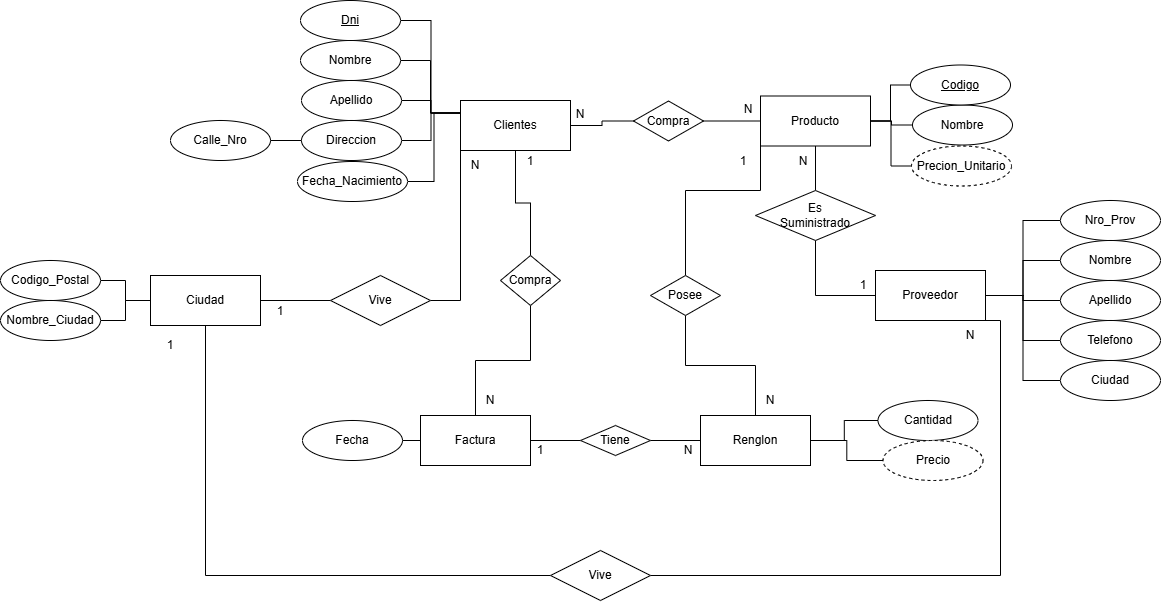

The diagram above was exported from draw.io. Its source (the exported page's mxGraphModel, read from the mxfile embedded in the PNG):
<mxGraphModel dx="2589" dy="620" grid="1" gridSize="10" guides="1" tooltips="1" connect="1" arrows="1" fold="1" page="1" pageScale="1" pageWidth="827" pageHeight="1169" math="0" shadow="0">
  <root>
    <mxCell id="0" />
    <mxCell id="1" parent="0" />
    <mxCell id="MA1TvmYvIpuJlDNxGgp3-59" edge="1" parent="1" source="MbErR8TWqT3aJzuWAwuQ-1" style="edgeStyle=orthogonalEdgeStyle;rounded=0;orthogonalLoop=1;jettySize=auto;html=1;exitX=0.5;exitY=1;exitDx=0;exitDy=0;entryX=0.5;entryY=0;entryDx=0;entryDy=0;endArrow=none;endFill=0;" target="MA1TvmYvIpuJlDNxGgp3-58">
      <mxGeometry relative="1" as="geometry" />
    </mxCell>
    <mxCell id="MbErR8TWqT3aJzuWAwuQ-1" parent="1" style="html=1;whiteSpace=wrap;" value="Clientes" vertex="1">
      <mxGeometry height="50" width="110" x="180" y="150" as="geometry" />
    </mxCell>
    <mxCell id="MbErR8TWqT3aJzuWAwuQ-6" edge="1" parent="1" style="edgeStyle=orthogonalEdgeStyle;rounded=0;orthogonalLoop=1;jettySize=auto;html=1;exitX=1;exitY=0.5;exitDx=0;exitDy=0;entryX=0;entryY=0.25;entryDx=0;entryDy=0;endArrow=none;endFill=0;" target="MbErR8TWqT3aJzuWAwuQ-1">
      <mxGeometry relative="1" as="geometry">
        <mxPoint x="120" y="70" as="sourcePoint" />
      </mxGeometry>
    </mxCell>
    <mxCell id="MbErR8TWqT3aJzuWAwuQ-7" edge="1" parent="1" source="MbErR8TWqT3aJzuWAwuQ-3" style="edgeStyle=orthogonalEdgeStyle;rounded=0;orthogonalLoop=1;jettySize=auto;html=1;exitX=1;exitY=0.5;exitDx=0;exitDy=0;entryX=0;entryY=0.25;entryDx=0;entryDy=0;endArrow=none;endFill=0;" target="MbErR8TWqT3aJzuWAwuQ-1">
      <mxGeometry relative="1" as="geometry" />
    </mxCell>
    <mxCell id="MbErR8TWqT3aJzuWAwuQ-3" parent="1" style="ellipse;whiteSpace=wrap;html=1;align=center;" value="Nombre" vertex="1">
      <mxGeometry height="40" width="100" x="20" y="90" as="geometry" />
    </mxCell>
    <mxCell id="MbErR8TWqT3aJzuWAwuQ-8" edge="1" parent="1" source="MbErR8TWqT3aJzuWAwuQ-4" style="edgeStyle=orthogonalEdgeStyle;rounded=0;orthogonalLoop=1;jettySize=auto;html=1;exitX=1;exitY=0.5;exitDx=0;exitDy=0;entryX=0;entryY=0.25;entryDx=0;entryDy=0;endArrow=none;endFill=0;" target="MbErR8TWqT3aJzuWAwuQ-1">
      <mxGeometry relative="1" as="geometry" />
    </mxCell>
    <mxCell id="MbErR8TWqT3aJzuWAwuQ-4" parent="1" style="ellipse;whiteSpace=wrap;html=1;align=center;" value="Apellido" vertex="1">
      <mxGeometry height="40" width="100" x="21" y="130" as="geometry" />
    </mxCell>
    <mxCell id="MbErR8TWqT3aJzuWAwuQ-9" edge="1" parent="1" source="MbErR8TWqT3aJzuWAwuQ-5" style="edgeStyle=orthogonalEdgeStyle;rounded=0;orthogonalLoop=1;jettySize=auto;html=1;exitX=1;exitY=0.5;exitDx=0;exitDy=0;entryX=0;entryY=0.25;entryDx=0;entryDy=0;endArrow=none;endFill=0;" target="MbErR8TWqT3aJzuWAwuQ-1">
      <mxGeometry relative="1" as="geometry" />
    </mxCell>
    <mxCell id="MbErR8TWqT3aJzuWAwuQ-5" parent="1" style="ellipse;whiteSpace=wrap;html=1;align=center;" value="Direccion" vertex="1">
      <mxGeometry height="40" width="100" x="21" y="170" as="geometry" />
    </mxCell>
    <mxCell id="MA1TvmYvIpuJlDNxGgp3-27" edge="1" parent="1" source="MbErR8TWqT3aJzuWAwuQ-10" style="edgeStyle=orthogonalEdgeStyle;rounded=0;orthogonalLoop=1;jettySize=auto;html=1;exitX=0;exitY=0.5;exitDx=0;exitDy=0;entryX=0.5;entryY=1;entryDx=0;entryDy=0;endArrow=none;endFill=0;" target="MA1TvmYvIpuJlDNxGgp3-25">
      <mxGeometry relative="1" as="geometry" />
    </mxCell>
    <mxCell id="MbErR8TWqT3aJzuWAwuQ-10" parent="1" style="html=1;whiteSpace=wrap;" value="Proveedor" vertex="1">
      <mxGeometry height="50" width="110" x="595" y="320" as="geometry" />
    </mxCell>
    <mxCell id="MA1TvmYvIpuJlDNxGgp3-21" edge="1" parent="1" source="MbErR8TWqT3aJzuWAwuQ-11" style="edgeStyle=orthogonalEdgeStyle;rounded=0;orthogonalLoop=1;jettySize=auto;html=1;exitX=0;exitY=0.5;exitDx=0;exitDy=0;entryX=1;entryY=0.5;entryDx=0;entryDy=0;endArrow=none;endFill=0;" target="MA1TvmYvIpuJlDNxGgp3-20">
      <mxGeometry relative="1" as="geometry" />
    </mxCell>
    <mxCell id="MA1TvmYvIpuJlDNxGgp3-26" edge="1" parent="1" source="MbErR8TWqT3aJzuWAwuQ-11" style="edgeStyle=orthogonalEdgeStyle;rounded=0;orthogonalLoop=1;jettySize=auto;html=1;exitX=0.5;exitY=1;exitDx=0;exitDy=0;entryX=0.5;entryY=0;entryDx=0;entryDy=0;endArrow=none;endFill=0;" target="MA1TvmYvIpuJlDNxGgp3-25">
      <mxGeometry relative="1" as="geometry" />
    </mxCell>
    <mxCell id="MbErR8TWqT3aJzuWAwuQ-11" parent="1" style="html=1;whiteSpace=wrap;" value="Producto" vertex="1">
      <mxGeometry height="50" width="110" x="480" y="145.5" as="geometry" />
    </mxCell>
    <mxCell id="MbErR8TWqT3aJzuWAwuQ-15" edge="1" parent="1" source="MbErR8TWqT3aJzuWAwuQ-12" style="edgeStyle=orthogonalEdgeStyle;rounded=0;orthogonalLoop=1;jettySize=auto;html=1;exitX=0;exitY=0.5;exitDx=0;exitDy=0;entryX=1;entryY=0.5;entryDx=0;entryDy=0;endArrow=none;endFill=0;" target="MbErR8TWqT3aJzuWAwuQ-11">
      <mxGeometry relative="1" as="geometry" />
    </mxCell>
    <mxCell id="MbErR8TWqT3aJzuWAwuQ-12" parent="1" style="ellipse;whiteSpace=wrap;html=1;align=center;" value="Nombre" vertex="1">
      <mxGeometry height="40" width="100" x="632" y="154.5" as="geometry" />
    </mxCell>
    <mxCell id="MbErR8TWqT3aJzuWAwuQ-14" edge="1" parent="1" style="edgeStyle=orthogonalEdgeStyle;rounded=0;orthogonalLoop=1;jettySize=auto;html=1;exitX=0;exitY=0.5;exitDx=0;exitDy=0;entryX=1;entryY=0.5;entryDx=0;entryDy=0;endArrow=none;endFill=0;" target="MbErR8TWqT3aJzuWAwuQ-11">
      <mxGeometry relative="1" as="geometry">
        <mxPoint x="630" y="134.5" as="sourcePoint" />
      </mxGeometry>
    </mxCell>
    <mxCell id="MbErR8TWqT3aJzuWAwuQ-28" parent="1" style="ellipse;whiteSpace=wrap;html=1;align=center;fontStyle=4;" value="Dni" vertex="1">
      <mxGeometry height="40" width="100" x="20" y="50" as="geometry" />
    </mxCell>
    <mxCell id="MbErR8TWqT3aJzuWAwuQ-29" parent="1" style="ellipse;whiteSpace=wrap;html=1;align=center;fontStyle=4;" value="Codigo" vertex="1">
      <mxGeometry height="40" width="100" x="630" y="114.5" as="geometry" />
    </mxCell>
    <mxCell id="MA1TvmYvIpuJlDNxGgp3-4" edge="1" parent="1" source="MA1TvmYvIpuJlDNxGgp3-2" style="edgeStyle=orthogonalEdgeStyle;rounded=0;orthogonalLoop=1;jettySize=auto;html=1;exitX=1;exitY=0.5;exitDx=0;exitDy=0;entryX=0;entryY=0.25;entryDx=0;entryDy=0;endArrow=none;endFill=0;" target="MbErR8TWqT3aJzuWAwuQ-1">
      <mxGeometry relative="1" as="geometry" />
    </mxCell>
    <mxCell id="MA1TvmYvIpuJlDNxGgp3-2" parent="1" style="ellipse;whiteSpace=wrap;html=1;align=center;" value="Fecha_Nacimiento" vertex="1">
      <mxGeometry height="40" width="110" x="17" y="211" as="geometry" />
    </mxCell>
    <mxCell id="MA1TvmYvIpuJlDNxGgp3-6" edge="1" parent="1" source="MA1TvmYvIpuJlDNxGgp3-5" style="edgeStyle=orthogonalEdgeStyle;rounded=0;orthogonalLoop=1;jettySize=auto;html=1;exitX=0;exitY=0.5;exitDx=0;exitDy=0;entryX=1;entryY=0.5;entryDx=0;entryDy=0;endArrow=none;endFill=0;" target="MbErR8TWqT3aJzuWAwuQ-11">
      <mxGeometry relative="1" as="geometry" />
    </mxCell>
    <mxCell id="MA1TvmYvIpuJlDNxGgp3-5" parent="1" style="ellipse;whiteSpace=wrap;html=1;align=center;dashed=1;" value="Precion_Unitario" vertex="1">
      <mxGeometry height="40" width="100" x="631" y="195.5" as="geometry" />
    </mxCell>
    <mxCell id="MA1TvmYvIpuJlDNxGgp3-30" edge="1" parent="1" source="MA1TvmYvIpuJlDNxGgp3-7" style="edgeStyle=orthogonalEdgeStyle;rounded=0;orthogonalLoop=1;jettySize=auto;html=1;exitX=0;exitY=0.5;exitDx=0;exitDy=0;entryX=1;entryY=0.5;entryDx=0;entryDy=0;endArrow=none;endFill=0;" target="MbErR8TWqT3aJzuWAwuQ-10">
      <mxGeometry relative="1" as="geometry" />
    </mxCell>
    <mxCell id="MA1TvmYvIpuJlDNxGgp3-7" parent="1" style="ellipse;whiteSpace=wrap;html=1;align=center;" value="Nro_Prov" vertex="1">
      <mxGeometry height="40" width="100" x="780" y="250" as="geometry" />
    </mxCell>
    <mxCell id="MA1TvmYvIpuJlDNxGgp3-31" edge="1" parent="1" source="MA1TvmYvIpuJlDNxGgp3-8" style="edgeStyle=orthogonalEdgeStyle;rounded=0;orthogonalLoop=1;jettySize=auto;html=1;exitX=0;exitY=0.5;exitDx=0;exitDy=0;entryX=1;entryY=0.5;entryDx=0;entryDy=0;endArrow=none;endFill=0;" target="MbErR8TWqT3aJzuWAwuQ-10">
      <mxGeometry relative="1" as="geometry" />
    </mxCell>
    <mxCell id="MA1TvmYvIpuJlDNxGgp3-8" parent="1" style="ellipse;whiteSpace=wrap;html=1;align=center;" value="Nombre" vertex="1">
      <mxGeometry height="40" width="100" x="780" y="290" as="geometry" />
    </mxCell>
    <mxCell id="MA1TvmYvIpuJlDNxGgp3-32" edge="1" parent="1" source="MA1TvmYvIpuJlDNxGgp3-9" style="edgeStyle=orthogonalEdgeStyle;rounded=0;orthogonalLoop=1;jettySize=auto;html=1;exitX=0;exitY=0.5;exitDx=0;exitDy=0;entryX=1;entryY=0.5;entryDx=0;entryDy=0;endArrow=none;endFill=0;" target="MbErR8TWqT3aJzuWAwuQ-10">
      <mxGeometry relative="1" as="geometry" />
    </mxCell>
    <mxCell id="MA1TvmYvIpuJlDNxGgp3-9" parent="1" style="ellipse;whiteSpace=wrap;html=1;align=center;" value="Apellido" vertex="1">
      <mxGeometry height="40" width="100" x="780" y="330" as="geometry" />
    </mxCell>
    <mxCell id="MA1TvmYvIpuJlDNxGgp3-33" edge="1" parent="1" source="MA1TvmYvIpuJlDNxGgp3-10" style="edgeStyle=orthogonalEdgeStyle;rounded=0;orthogonalLoop=1;jettySize=auto;html=1;exitX=0;exitY=0.5;exitDx=0;exitDy=0;entryX=1;entryY=0.5;entryDx=0;entryDy=0;endArrow=none;endFill=0;" target="MbErR8TWqT3aJzuWAwuQ-10">
      <mxGeometry relative="1" as="geometry" />
    </mxCell>
    <mxCell id="MA1TvmYvIpuJlDNxGgp3-10" parent="1" style="ellipse;whiteSpace=wrap;html=1;align=center;" value="Telefono" vertex="1">
      <mxGeometry height="40" width="100" x="780" y="370" as="geometry" />
    </mxCell>
    <mxCell id="MA1TvmYvIpuJlDNxGgp3-34" edge="1" parent="1" source="MA1TvmYvIpuJlDNxGgp3-11" style="edgeStyle=orthogonalEdgeStyle;rounded=0;orthogonalLoop=1;jettySize=auto;html=1;exitX=0;exitY=0.5;exitDx=0;exitDy=0;entryX=1;entryY=0.5;entryDx=0;entryDy=0;endArrow=none;endFill=0;" target="MbErR8TWqT3aJzuWAwuQ-10">
      <mxGeometry relative="1" as="geometry" />
    </mxCell>
    <mxCell id="MA1TvmYvIpuJlDNxGgp3-11" parent="1" style="ellipse;whiteSpace=wrap;html=1;align=center;" value="Ciudad" vertex="1">
      <mxGeometry height="40" width="100" x="780" y="410" as="geometry" />
    </mxCell>
    <mxCell id="MA1TvmYvIpuJlDNxGgp3-19" edge="1" parent="1" source="MA1TvmYvIpuJlDNxGgp3-18" style="edgeStyle=orthogonalEdgeStyle;rounded=0;orthogonalLoop=1;jettySize=auto;html=1;exitX=1;exitY=0.5;exitDx=0;exitDy=0;entryX=0;entryY=0.5;entryDx=0;entryDy=0;endArrow=none;endFill=0;" target="MbErR8TWqT3aJzuWAwuQ-5">
      <mxGeometry relative="1" as="geometry" />
    </mxCell>
    <mxCell id="MA1TvmYvIpuJlDNxGgp3-18" parent="1" style="ellipse;whiteSpace=wrap;html=1;align=center;" value="Calle_Nro" vertex="1">
      <mxGeometry height="40" width="100" x="-110" y="170" as="geometry" />
    </mxCell>
    <mxCell id="MA1TvmYvIpuJlDNxGgp3-22" edge="1" parent="1" source="MA1TvmYvIpuJlDNxGgp3-20" style="edgeStyle=orthogonalEdgeStyle;rounded=0;orthogonalLoop=1;jettySize=auto;html=1;exitX=0;exitY=0.5;exitDx=0;exitDy=0;entryX=1;entryY=0.5;entryDx=0;entryDy=0;endArrow=none;endFill=0;" target="MbErR8TWqT3aJzuWAwuQ-1">
      <mxGeometry relative="1" as="geometry" />
    </mxCell>
    <mxCell id="MA1TvmYvIpuJlDNxGgp3-20" parent="1" style="shape=rhombus;perimeter=rhombusPerimeter;whiteSpace=wrap;html=1;align=center;" value="Compra" vertex="1">
      <mxGeometry height="40" width="70" x="353" y="150.5" as="geometry" />
    </mxCell>
    <mxCell id="MA1TvmYvIpuJlDNxGgp3-23" parent="1" style="text;html=1;whiteSpace=wrap;strokeColor=none;fillColor=none;align=center;verticalAlign=middle;rounded=0;" value="N" vertex="1">
      <mxGeometry height="30" width="60" x="438" y="144" as="geometry" />
    </mxCell>
    <mxCell id="MA1TvmYvIpuJlDNxGgp3-24" parent="1" style="text;html=1;whiteSpace=wrap;strokeColor=none;fillColor=none;align=center;verticalAlign=middle;rounded=0;" value="N" vertex="1">
      <mxGeometry height="30" width="60" x="270" y="149" as="geometry" />
    </mxCell>
    <mxCell id="MA1TvmYvIpuJlDNxGgp3-25" parent="1" style="shape=rhombus;perimeter=rhombusPerimeter;whiteSpace=wrap;html=1;align=center;" value="Es&lt;div&gt;Suministrado&lt;/div&gt;" vertex="1">
      <mxGeometry height="50" width="120" x="475" y="240" as="geometry" />
    </mxCell>
    <mxCell id="MA1TvmYvIpuJlDNxGgp3-28" parent="1" style="text;html=1;whiteSpace=wrap;strokeColor=none;fillColor=none;align=center;verticalAlign=middle;rounded=0;" value="1" vertex="1">
      <mxGeometry height="30" width="60" x="553" y="320" as="geometry" />
    </mxCell>
    <mxCell id="MA1TvmYvIpuJlDNxGgp3-29" parent="1" style="text;html=1;whiteSpace=wrap;strokeColor=none;fillColor=none;align=center;verticalAlign=middle;rounded=0;" value="N" vertex="1">
      <mxGeometry height="30" width="60" x="493" y="196" as="geometry" />
    </mxCell>
    <mxCell id="MA1TvmYvIpuJlDNxGgp3-70" edge="1" parent="1" source="MA1TvmYvIpuJlDNxGgp3-36" style="edgeStyle=orthogonalEdgeStyle;rounded=0;orthogonalLoop=1;jettySize=auto;html=1;exitX=1;exitY=0.5;exitDx=0;exitDy=0;endArrow=none;endFill=0;" target="MA1TvmYvIpuJlDNxGgp3-69">
      <mxGeometry relative="1" as="geometry" />
    </mxCell>
    <mxCell id="MA1TvmYvIpuJlDNxGgp3-36" parent="1" style="html=1;whiteSpace=wrap;" value="Ciudad" vertex="1">
      <mxGeometry height="50" width="110" x="-130" y="325" as="geometry" />
    </mxCell>
    <mxCell id="MA1TvmYvIpuJlDNxGgp3-39" edge="1" parent="1" source="MA1TvmYvIpuJlDNxGgp3-37" style="edgeStyle=orthogonalEdgeStyle;rounded=0;orthogonalLoop=1;jettySize=auto;html=1;exitX=1;exitY=0.5;exitDx=0;exitDy=0;entryX=0;entryY=0.5;entryDx=0;entryDy=0;endArrow=none;endFill=0;" target="MA1TvmYvIpuJlDNxGgp3-36">
      <mxGeometry relative="1" as="geometry" />
    </mxCell>
    <mxCell id="MA1TvmYvIpuJlDNxGgp3-37" parent="1" style="ellipse;whiteSpace=wrap;html=1;align=center;" value="Codigo_Postal" vertex="1">
      <mxGeometry height="40" width="100" x="-280" y="310" as="geometry" />
    </mxCell>
    <mxCell id="MA1TvmYvIpuJlDNxGgp3-40" edge="1" parent="1" source="MA1TvmYvIpuJlDNxGgp3-38" style="edgeStyle=orthogonalEdgeStyle;rounded=0;orthogonalLoop=1;jettySize=auto;html=1;exitX=1;exitY=0.5;exitDx=0;exitDy=0;entryX=0;entryY=0.5;entryDx=0;entryDy=0;endArrow=none;endFill=0;" target="MA1TvmYvIpuJlDNxGgp3-36">
      <mxGeometry relative="1" as="geometry" />
    </mxCell>
    <mxCell id="MA1TvmYvIpuJlDNxGgp3-38" parent="1" style="ellipse;whiteSpace=wrap;html=1;align=center;" value="Nombre_Ciudad" vertex="1">
      <mxGeometry height="40" width="100" x="-280" y="350" as="geometry" />
    </mxCell>
    <mxCell id="MA1TvmYvIpuJlDNxGgp3-49" edge="1" parent="1" source="MA1TvmYvIpuJlDNxGgp3-41" style="edgeStyle=orthogonalEdgeStyle;rounded=0;orthogonalLoop=1;jettySize=auto;html=1;exitX=1;exitY=0.5;exitDx=0;exitDy=0;entryX=0;entryY=0.5;entryDx=0;entryDy=0;endArrow=none;endFill=0;" target="MA1TvmYvIpuJlDNxGgp3-48">
      <mxGeometry relative="1" as="geometry" />
    </mxCell>
    <mxCell id="MA1TvmYvIpuJlDNxGgp3-41" parent="1" style="html=1;whiteSpace=wrap;" value="Factura" vertex="1">
      <mxGeometry height="50" width="110" x="140" y="465" as="geometry" />
    </mxCell>
    <mxCell id="MA1TvmYvIpuJlDNxGgp3-46" edge="1" parent="1" source="MA1TvmYvIpuJlDNxGgp3-43" style="edgeStyle=orthogonalEdgeStyle;rounded=0;orthogonalLoop=1;jettySize=auto;html=1;exitX=1;exitY=0.5;exitDx=0;exitDy=0;entryX=0;entryY=0.5;entryDx=0;entryDy=0;endArrow=none;endFill=0;" target="MA1TvmYvIpuJlDNxGgp3-41">
      <mxGeometry relative="1" as="geometry" />
    </mxCell>
    <mxCell id="MA1TvmYvIpuJlDNxGgp3-43" parent="1" style="ellipse;whiteSpace=wrap;html=1;align=center;" value="Fecha" vertex="1">
      <mxGeometry height="40" width="100" x="22" y="470" as="geometry" />
    </mxCell>
    <mxCell id="MA1TvmYvIpuJlDNxGgp3-47" parent="1" style="html=1;whiteSpace=wrap;" value="Renglon" vertex="1">
      <mxGeometry height="50" width="110" x="420" y="465" as="geometry" />
    </mxCell>
    <mxCell id="MA1TvmYvIpuJlDNxGgp3-50" edge="1" parent="1" source="MA1TvmYvIpuJlDNxGgp3-48" style="edgeStyle=orthogonalEdgeStyle;rounded=0;orthogonalLoop=1;jettySize=auto;html=1;exitX=1;exitY=0.5;exitDx=0;exitDy=0;entryX=0;entryY=0.5;entryDx=0;entryDy=0;endArrow=none;endFill=0;" target="MA1TvmYvIpuJlDNxGgp3-47">
      <mxGeometry relative="1" as="geometry" />
    </mxCell>
    <mxCell id="MA1TvmYvIpuJlDNxGgp3-48" parent="1" style="shape=rhombus;perimeter=rhombusPerimeter;whiteSpace=wrap;html=1;align=center;" value="Tiene" vertex="1">
      <mxGeometry height="30" width="70" x="300" y="475" as="geometry" />
    </mxCell>
    <mxCell id="MA1TvmYvIpuJlDNxGgp3-51" parent="1" style="text;html=1;whiteSpace=wrap;strokeColor=none;fillColor=none;align=center;verticalAlign=middle;rounded=0;" value="N" vertex="1">
      <mxGeometry height="30" width="60" x="378" y="485" as="geometry" />
    </mxCell>
    <mxCell id="MA1TvmYvIpuJlDNxGgp3-52" parent="1" style="text;html=1;whiteSpace=wrap;strokeColor=none;fillColor=none;align=center;verticalAlign=middle;rounded=0;" value="1" vertex="1">
      <mxGeometry height="30" width="60" x="230" y="485" as="geometry" />
    </mxCell>
    <mxCell id="MA1TvmYvIpuJlDNxGgp3-55" edge="1" parent="1" source="MA1TvmYvIpuJlDNxGgp3-53" style="edgeStyle=orthogonalEdgeStyle;rounded=0;orthogonalLoop=1;jettySize=auto;html=1;exitX=0;exitY=0.5;exitDx=0;exitDy=0;entryX=1;entryY=0.5;entryDx=0;entryDy=0;endArrow=none;endFill=0;" target="MA1TvmYvIpuJlDNxGgp3-47">
      <mxGeometry relative="1" as="geometry" />
    </mxCell>
    <mxCell id="MA1TvmYvIpuJlDNxGgp3-53" parent="1" style="ellipse;whiteSpace=wrap;html=1;align=center;" value="Cantidad" vertex="1">
      <mxGeometry height="40" width="100" x="597.5" y="450" as="geometry" />
    </mxCell>
    <mxCell id="MA1TvmYvIpuJlDNxGgp3-57" edge="1" parent="1" source="MA1TvmYvIpuJlDNxGgp3-56" style="edgeStyle=orthogonalEdgeStyle;rounded=0;orthogonalLoop=1;jettySize=auto;html=1;exitX=0;exitY=0.5;exitDx=0;exitDy=0;entryX=1;entryY=0.5;entryDx=0;entryDy=0;endArrow=none;endFill=0;" target="MA1TvmYvIpuJlDNxGgp3-47">
      <mxGeometry relative="1" as="geometry" />
    </mxCell>
    <mxCell id="MA1TvmYvIpuJlDNxGgp3-56" parent="1" style="ellipse;whiteSpace=wrap;html=1;align=center;dashed=1;" value="Precio" vertex="1">
      <mxGeometry height="40" width="100" x="602.5" y="490" as="geometry" />
    </mxCell>
    <mxCell id="MA1TvmYvIpuJlDNxGgp3-60" edge="1" parent="1" source="MA1TvmYvIpuJlDNxGgp3-58" style="edgeStyle=orthogonalEdgeStyle;rounded=0;orthogonalLoop=1;jettySize=auto;html=1;exitX=0.5;exitY=1;exitDx=0;exitDy=0;entryX=0.5;entryY=0;entryDx=0;entryDy=0;endArrow=none;endFill=0;" target="MA1TvmYvIpuJlDNxGgp3-41">
      <mxGeometry relative="1" as="geometry" />
    </mxCell>
    <mxCell id="MA1TvmYvIpuJlDNxGgp3-58" parent="1" style="shape=rhombus;perimeter=rhombusPerimeter;whiteSpace=wrap;html=1;align=center;" value="Compra" vertex="1">
      <mxGeometry height="50" width="60" x="220" y="305" as="geometry" />
    </mxCell>
    <mxCell id="MA1TvmYvIpuJlDNxGgp3-61" parent="1" style="text;html=1;whiteSpace=wrap;strokeColor=none;fillColor=none;align=center;verticalAlign=middle;rounded=0;" value="1" vertex="1">
      <mxGeometry height="30" width="60" x="220" y="196" as="geometry" />
    </mxCell>
    <mxCell id="MA1TvmYvIpuJlDNxGgp3-62" parent="1" style="text;html=1;whiteSpace=wrap;strokeColor=none;fillColor=none;align=center;verticalAlign=middle;rounded=0;" value="N" vertex="1">
      <mxGeometry height="30" width="60" x="180" y="435" as="geometry" />
    </mxCell>
    <mxCell id="MA1TvmYvIpuJlDNxGgp3-64" edge="1" parent="1" source="MA1TvmYvIpuJlDNxGgp3-63" style="edgeStyle=orthogonalEdgeStyle;rounded=0;orthogonalLoop=1;jettySize=auto;html=1;exitX=0.5;exitY=1;exitDx=0;exitDy=0;entryX=0.5;entryY=0;entryDx=0;entryDy=0;endArrow=none;endFill=0;" target="MA1TvmYvIpuJlDNxGgp3-47">
      <mxGeometry relative="1" as="geometry" />
    </mxCell>
    <mxCell id="MA1TvmYvIpuJlDNxGgp3-65" edge="1" parent="1" source="MA1TvmYvIpuJlDNxGgp3-63" style="edgeStyle=orthogonalEdgeStyle;rounded=0;orthogonalLoop=1;jettySize=auto;html=1;exitX=0.5;exitY=0;exitDx=0;exitDy=0;entryX=0;entryY=1;entryDx=0;entryDy=0;endArrow=none;endFill=0;" target="MbErR8TWqT3aJzuWAwuQ-11">
      <mxGeometry relative="1" as="geometry">
        <Array as="points">
          <mxPoint x="405" y="240" />
          <mxPoint x="480" y="240" />
        </Array>
      </mxGeometry>
    </mxCell>
    <mxCell id="MA1TvmYvIpuJlDNxGgp3-63" parent="1" style="shape=rhombus;perimeter=rhombusPerimeter;whiteSpace=wrap;html=1;align=center;" value="Posee" vertex="1">
      <mxGeometry height="40" width="70" x="370" y="325" as="geometry" />
    </mxCell>
    <mxCell id="MA1TvmYvIpuJlDNxGgp3-66" parent="1" style="text;html=1;whiteSpace=wrap;strokeColor=none;fillColor=none;align=center;verticalAlign=middle;rounded=0;" value="1" vertex="1">
      <mxGeometry height="30" width="60" x="433" y="196" as="geometry" />
    </mxCell>
    <mxCell id="MA1TvmYvIpuJlDNxGgp3-68" parent="1" style="text;html=1;whiteSpace=wrap;strokeColor=none;fillColor=none;align=center;verticalAlign=middle;rounded=0;" value="N" vertex="1">
      <mxGeometry height="30" width="60" x="460" y="435" as="geometry" />
    </mxCell>
    <mxCell id="MA1TvmYvIpuJlDNxGgp3-71" edge="1" parent="1" source="MA1TvmYvIpuJlDNxGgp3-69" style="edgeStyle=orthogonalEdgeStyle;rounded=0;orthogonalLoop=1;jettySize=auto;html=1;exitX=1;exitY=0.5;exitDx=0;exitDy=0;entryX=0;entryY=1;entryDx=0;entryDy=0;endArrow=none;endFill=0;" target="MbErR8TWqT3aJzuWAwuQ-1">
      <mxGeometry relative="1" as="geometry" />
    </mxCell>
    <mxCell id="MA1TvmYvIpuJlDNxGgp3-69" parent="1" style="shape=rhombus;perimeter=rhombusPerimeter;whiteSpace=wrap;html=1;align=center;" value="Vive" vertex="1">
      <mxGeometry height="50" width="100" x="50" y="325" as="geometry" />
    </mxCell>
    <mxCell id="MA1TvmYvIpuJlDNxGgp3-72" parent="1" style="text;html=1;whiteSpace=wrap;strokeColor=none;fillColor=none;align=center;verticalAlign=middle;rounded=0;" value="1" vertex="1">
      <mxGeometry height="30" width="60" x="-30" y="346" as="geometry" />
    </mxCell>
    <mxCell id="MA1TvmYvIpuJlDNxGgp3-73" parent="1" style="text;html=1;whiteSpace=wrap;strokeColor=none;fillColor=none;align=center;verticalAlign=middle;rounded=0;" value="N" vertex="1">
      <mxGeometry height="30" width="60" x="165" y="200" as="geometry" />
    </mxCell>
    <mxCell id="MA1TvmYvIpuJlDNxGgp3-75" edge="1" parent="1" source="MA1TvmYvIpuJlDNxGgp3-74" style="edgeStyle=orthogonalEdgeStyle;rounded=0;orthogonalLoop=1;jettySize=auto;html=1;exitX=0;exitY=0.5;exitDx=0;exitDy=0;entryX=0.5;entryY=1;entryDx=0;entryDy=0;endArrow=none;endFill=0;" target="MA1TvmYvIpuJlDNxGgp3-36">
      <mxGeometry relative="1" as="geometry" />
    </mxCell>
    <mxCell id="MA1TvmYvIpuJlDNxGgp3-76" edge="1" parent="1" source="MA1TvmYvIpuJlDNxGgp3-74" style="edgeStyle=orthogonalEdgeStyle;rounded=0;orthogonalLoop=1;jettySize=auto;html=1;exitX=1;exitY=0.5;exitDx=0;exitDy=0;entryX=0.5;entryY=1;entryDx=0;entryDy=0;endArrow=none;endFill=0;" target="MbErR8TWqT3aJzuWAwuQ-10">
      <mxGeometry relative="1" as="geometry">
        <Array as="points">
          <mxPoint x="720" y="625" />
          <mxPoint x="720" y="370" />
        </Array>
      </mxGeometry>
    </mxCell>
    <mxCell id="MA1TvmYvIpuJlDNxGgp3-74" parent="1" style="shape=rhombus;perimeter=rhombusPerimeter;whiteSpace=wrap;html=1;align=center;" value="Vive" vertex="1">
      <mxGeometry height="50" width="100" x="270" y="600" as="geometry" />
    </mxCell>
    <mxCell id="MA1TvmYvIpuJlDNxGgp3-78" parent="1" style="text;html=1;whiteSpace=wrap;strokeColor=none;fillColor=none;align=center;verticalAlign=middle;rounded=0;" value="1" vertex="1">
      <mxGeometry height="30" width="60" x="-140" y="380" as="geometry" />
    </mxCell>
    <mxCell id="MA1TvmYvIpuJlDNxGgp3-80" parent="1" style="text;html=1;whiteSpace=wrap;strokeColor=none;fillColor=none;align=center;verticalAlign=middle;rounded=0;" value="N" vertex="1">
      <mxGeometry height="30" width="60" x="660" y="370" as="geometry" />
    </mxCell>
  </root>
</mxGraphModel>